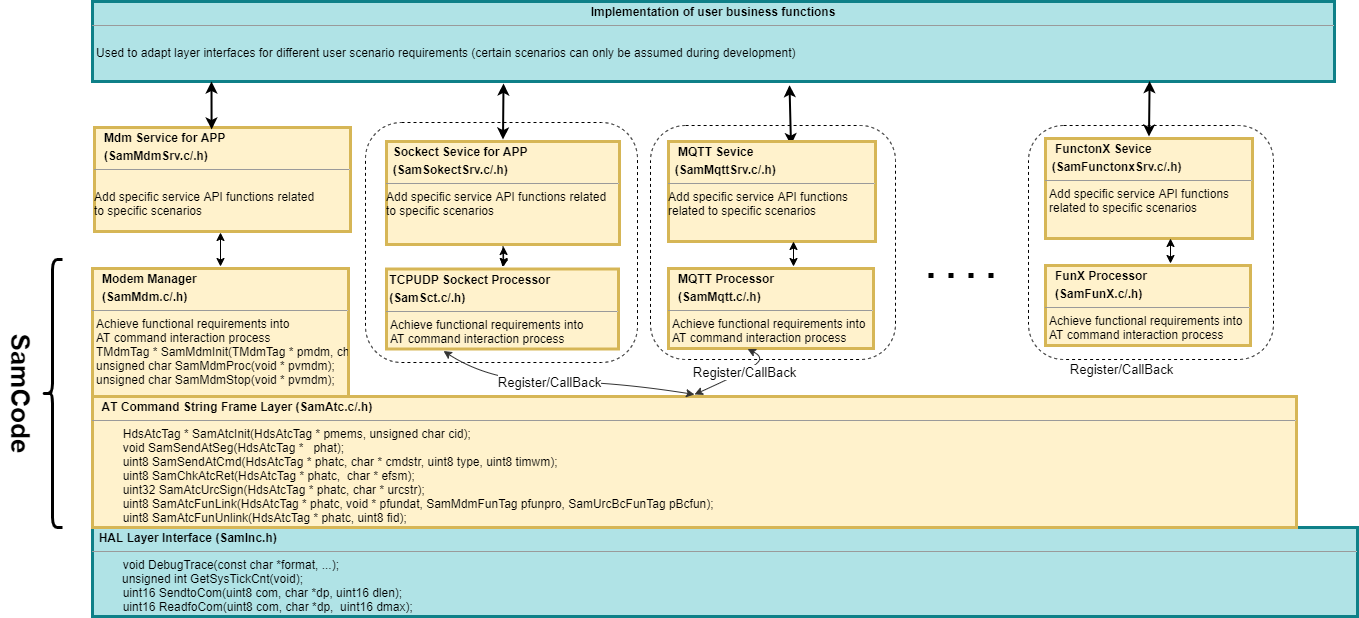

The diagram above was exported from draw.io. Its source (the exported page's mxGraphModel, read from the mxfile embedded in the PNG):
<mxGraphModel dx="1820" dy="823" grid="0" gridSize="10" guides="1" tooltips="1" connect="1" arrows="1" fold="1" page="1" pageScale="1" pageWidth="3300" pageHeight="4681" math="0" shadow="0">
  <root>
    <mxCell id="t-6RlXSUat4F07BcMJbt-0" />
    <mxCell id="t-6RlXSUat4F07BcMJbt-1" parent="t-6RlXSUat4F07BcMJbt-0" />
    <mxCell id="jSS5X8501HZO8ovDHdWh-7" value="" style="rounded=1;whiteSpace=wrap;html=1;dashed=1;" parent="t-6RlXSUat4F07BcMJbt-1" vertex="1">
      <mxGeometry x="998" y="2079" width="245" height="234" as="geometry" />
    </mxCell>
    <mxCell id="jSS5X8501HZO8ovDHdWh-4" value="" style="rounded=1;whiteSpace=wrap;html=1;dashed=1;" parent="t-6RlXSUat4F07BcMJbt-1" vertex="1">
      <mxGeometry x="713" y="2076" width="272" height="240" as="geometry" />
    </mxCell>
    <mxCell id="rhwLysSwsFmb4XP8hAUG-7" value="&lt;p style=&quot;margin: 4px 0px 0px&quot;&gt;&lt;b&gt;&amp;nbsp; HAL Layer Interface (SamInc.h)&amp;nbsp;&lt;/b&gt;&lt;/p&gt;&lt;hr size=&quot;1&quot;&gt;&lt;p style=&quot;margin: 0px ; margin-left: 4px&quot;&gt;&lt;span style=&quot;white-space: pre&quot;&gt;&#09;&lt;/span&gt;void DebugTrace(const char *format, ...);&lt;/p&gt;&amp;nbsp;&lt;span style=&quot;white-space: pre&quot;&gt;&#09;&amp;nbsp;&lt;/span&gt;unsigned int GetSysTickCnt(void);&lt;p style=&quot;margin: 0px ; margin-left: 4px&quot;&gt;&lt;span&gt;&#09;&lt;span&gt;&#09;&lt;/span&gt;&lt;/span&gt;&lt;span&gt;&#09;&lt;/span&gt;&lt;span style=&quot;white-space: pre&quot;&gt;&#09;&lt;/span&gt;uint16 SendtoCom(uint8 com, char *dp, uint16 dlen);&lt;/p&gt;&lt;p style=&quot;margin: 0px ; margin-left: 4px&quot;&gt;&lt;span&gt;&#09;&lt;span&gt;&#09;&lt;/span&gt;&lt;/span&gt;&lt;span&gt;&#09;&lt;/span&gt;&lt;span style=&quot;white-space: pre&quot;&gt;&#09;&lt;/span&gt;uint16 ReadfoCom(uint8 com, char *dp,&amp;nbsp; uint16 dmax);&lt;/p&gt;" style="verticalAlign=top;align=left;overflow=fill;fontSize=12;fontFamily=Helvetica;html=1;rounded=0;shadow=0;comic=0;labelBackgroundColor=none;strokeWidth=3;fillColor=#b0e3e6;strokeColor=#0e8088;perimeterSpacing=2;" parent="t-6RlXSUat4F07BcMJbt-1" vertex="1">
      <mxGeometry x="440" y="2481" width="1265" height="89" as="geometry" />
    </mxCell>
    <mxCell id="rhwLysSwsFmb4XP8hAUG-8" value="&lt;p style=&quot;margin: 4px 0px 0px&quot;&gt;&lt;b&gt;&amp;nbsp; &amp;nbsp;A&lt;/b&gt;&lt;b&gt;T Command String Frame Layer (SamAtc.c/.h)&lt;/b&gt;&lt;b&gt;&amp;nbsp;&lt;/b&gt;&lt;/p&gt;&lt;hr size=&quot;1&quot;&gt;&lt;p style=&quot;margin: 0px ; margin-left: 4px&quot;&gt;&lt;span&gt;&lt;span style=&quot;white-space: pre&quot;&gt;&#09;&lt;/span&gt;HdsAtcTag * SamAtcInit(HdsAtcTag * pmems, unsigned char cid);&lt;/span&gt;&lt;br&gt;&lt;/p&gt;&lt;p style=&quot;margin: 0px ; margin-left: 4px&quot;&gt;&lt;span style=&quot;white-space: pre&quot;&gt;&#09;&lt;/span&gt;void &lt;span&gt;&#09;&lt;/span&gt;SamSendAtSeg(HdsAtcTag *&amp;nbsp; &amp;nbsp;phat);&lt;/p&gt;&lt;p style=&quot;margin: 0px ; margin-left: 4px&quot;&gt;&lt;span style=&quot;white-space: pre&quot;&gt;&#09;&lt;/span&gt;uint8 &lt;span&gt;&#09;&lt;/span&gt;SamSendAtCmd(HdsAtcTag * phatc, char * cmdstr, uint8 type, uint8 timwm);&lt;/p&gt;&lt;p style=&quot;margin: 0px ; margin-left: 4px&quot;&gt;&lt;span style=&quot;white-space: pre&quot;&gt;&#09;&lt;/span&gt;uint8 &lt;span&gt;&#09;&lt;/span&gt;SamChkAtcRet(HdsAtcTag * phatc,&amp;nbsp; char * efsm);&lt;/p&gt;&lt;p style=&quot;margin: 0px ; margin-left: 4px&quot;&gt;&lt;span style=&quot;white-space: pre&quot;&gt;&#09;&lt;/span&gt;uint32&lt;span&gt;&#09;&lt;/span&gt;SamAtcUrcSign(HdsAtcTag * phatc, char * urcstr);&lt;/p&gt;&lt;p style=&quot;margin: 0px ; margin-left: 4px&quot;&gt;&lt;span style=&quot;white-space: pre&quot;&gt;&#09;&lt;/span&gt;uint8&lt;span&gt;&#09;&lt;/span&gt;SamAtcFunLink(HdsAtcTag * phatc, void * pfundat, SamMdmFunTag pfunpro, SamUrcBcFunTag pBcfun);&lt;/p&gt;&lt;p style=&quot;margin: 0px ; margin-left: 4px&quot;&gt;&lt;span style=&quot;white-space: pre&quot;&gt;&#09;&lt;/span&gt;uint8 &lt;span&gt;&#09;&lt;/span&gt;SamAtcFunUnlink(HdsAtcTag * phatc, uint8 fid);&lt;/p&gt;" style="verticalAlign=top;align=left;overflow=fill;fontSize=12;fontFamily=Helvetica;html=1;rounded=0;shadow=0;comic=0;labelBackgroundColor=none;strokeWidth=3;fillColor=#fff2cc;strokeColor=#d6b656;perimeterSpacing=2;" parent="t-6RlXSUat4F07BcMJbt-1" vertex="1">
      <mxGeometry x="440" y="2350" width="1204" height="131" as="geometry" />
    </mxCell>
    <mxCell id="rhwLysSwsFmb4XP8hAUG-9" value="&lt;p style=&quot;margin: 4px 0px 0px&quot;&gt;&lt;b&gt;&amp;nbsp; &amp;nbsp;Modem&lt;/b&gt;&lt;b&gt;&amp;nbsp;Manager&lt;/b&gt;&lt;/p&gt;&lt;p style=&quot;margin: 4px 0px 0px&quot;&gt;&lt;b&gt;&amp;nbsp; &amp;nbsp;(SamMdm.c/.h)&lt;/b&gt;&lt;b&gt;&amp;nbsp;&lt;/b&gt;&lt;/p&gt;&lt;hr size=&quot;1&quot;&gt;&lt;p style=&quot;margin: 0px 0px 0px 4px&quot;&gt;Achieve functional requirements into&amp;nbsp;&lt;/p&gt;&lt;p style=&quot;margin: 0px 0px 0px 4px&quot;&gt;AT command interaction process&lt;/p&gt;&lt;p style=&quot;margin: 0px ; margin-left: 4px&quot;&gt;&lt;span&gt;TMdmTag * SamMdmInit(TMdmTag * pmdm, char * cfgstr);&lt;/span&gt;&lt;/p&gt;&lt;p style=&quot;margin: 0px ; margin-left: 4px&quot;&gt;unsigned char SamMdmProc(void * pvmdm);&lt;/p&gt;&lt;p style=&quot;margin: 0px ; margin-left: 4px&quot;&gt;unsigned char SamMdmStop(void * pvmdm);&lt;/p&gt;" style="verticalAlign=top;align=left;overflow=fill;fontSize=12;fontFamily=Helvetica;html=1;rounded=0;shadow=0;comic=0;labelBackgroundColor=none;strokeWidth=3;fillColor=#fff2cc;strokeColor=#d6b656;perimeterSpacing=2;" parent="t-6RlXSUat4F07BcMJbt-1" vertex="1">
      <mxGeometry x="440" y="2222" width="256" height="128" as="geometry" />
    </mxCell>
    <mxCell id="rhwLysSwsFmb4XP8hAUG-10" value="&lt;p style=&quot;margin: 4px 0px 0px&quot;&gt;&lt;b&gt;&amp;nbsp; &amp;nbsp;Mdm&lt;/b&gt;&lt;b&gt;&amp;nbsp;Service for APP&lt;/b&gt;&lt;/p&gt;&lt;p style=&quot;margin: 4px 0px 0px&quot;&gt;&lt;b&gt;&amp;nbsp; &amp;nbsp;(SamMdmSrv.c/.h)&lt;/b&gt;&lt;b&gt;&amp;nbsp;&lt;/b&gt;&lt;/p&gt;&lt;hr size=&quot;1&quot;&gt;&lt;p style=&quot;margin: 0px ; margin-left: 4px&quot;&gt;&lt;span&gt;&amp;nbsp; &amp;nbsp;&lt;/span&gt;&lt;/p&gt;Add specific service API functions related&lt;br&gt;to specific scenarios" style="verticalAlign=top;align=left;overflow=fill;fontSize=12;fontFamily=Helvetica;html=1;rounded=0;shadow=0;comic=0;labelBackgroundColor=none;strokeWidth=3;fillColor=#fff2cc;strokeColor=#d6b656;perimeterSpacing=2;" parent="t-6RlXSUat4F07BcMJbt-1" vertex="1">
      <mxGeometry x="442" y="2081" width="256" height="104" as="geometry" />
    </mxCell>
    <mxCell id="rhwLysSwsFmb4XP8hAUG-11" value="&lt;p style=&quot;text-align: center ; margin: 4px 0px 0px&quot;&gt;&lt;b&gt;Implementation of user business functions&lt;/b&gt;&lt;br&gt;&lt;/p&gt;&lt;hr size=&quot;1&quot;&gt;&lt;p style=&quot;margin: 0px ; margin-left: 4px&quot;&gt;&lt;span&gt;&lt;br&gt;&lt;/span&gt;&lt;/p&gt;&lt;p style=&quot;margin: 0px ; margin-left: 4px&quot;&gt;&lt;span&gt;Used to adapt layer interfaces for different user scenario requirements (certain scenarios can only be assumed during development)&lt;/span&gt;&lt;/p&gt;" style="verticalAlign=top;align=left;overflow=fill;fontSize=12;fontFamily=Helvetica;html=1;rounded=0;shadow=0;comic=0;labelBackgroundColor=none;strokeWidth=3;fillColor=#b0e3e6;strokeColor=#0e8088;perimeterSpacing=2;" parent="t-6RlXSUat4F07BcMJbt-1" vertex="1">
      <mxGeometry x="440" y="1955" width="1242" height="80" as="geometry" />
    </mxCell>
    <mxCell id="rhwLysSwsFmb4XP8hAUG-13" value="" style="endArrow=classic;startArrow=classic;html=1;strokeWidth=2;exitX=0.458;exitY=0.037;exitDx=0;exitDy=0;exitPerimeter=0;" parent="t-6RlXSUat4F07BcMJbt-1" source="rhwLysSwsFmb4XP8hAUG-10" edge="1">
      <mxGeometry width="50" height="50" relative="1" as="geometry">
        <mxPoint x="560" y="2040" as="sourcePoint" />
        <mxPoint x="559" y="2035" as="targetPoint" />
      </mxGeometry>
    </mxCell>
    <mxCell id="rhwLysSwsFmb4XP8hAUG-22" value="" style="curved=1;endArrow=classic;html=1;strokeWidth=1;startArrow=classic;startFill=1;entryX=0.5;entryY=0;entryDx=0;entryDy=0;" parent="t-6RlXSUat4F07BcMJbt-1" target="rhwLysSwsFmb4XP8hAUG-9" edge="1">
      <mxGeometry width="50" height="50" relative="1" as="geometry">
        <mxPoint x="568" y="2186" as="sourcePoint" />
        <mxPoint x="645" y="2292" as="targetPoint" />
        <Array as="points" />
      </mxGeometry>
    </mxCell>
    <mxCell id="rhwLysSwsFmb4XP8hAUG-23" value="" style="curved=1;endArrow=classic;html=1;strokeWidth=1;entryX=0.5;entryY=0;entryDx=0;entryDy=0;exitX=0.25;exitY=1;exitDx=0;exitDy=0;startArrow=classic;startFill=1;strokeColor=#333333;" parent="t-6RlXSUat4F07BcMJbt-1" source="rhwLysSwsFmb4XP8hAUG-14" target="rhwLysSwsFmb4XP8hAUG-8" edge="1">
      <mxGeometry width="50" height="50" relative="1" as="geometry">
        <mxPoint x="1050" y="2290" as="sourcePoint" />
        <mxPoint x="1100" y="2240" as="targetPoint" />
        <Array as="points">
          <mxPoint x="838" y="2335" />
          <mxPoint x="960" y="2335" />
        </Array>
      </mxGeometry>
    </mxCell>
    <mxCell id="rhwLysSwsFmb4XP8hAUG-24" value="Register/CallBack" style="edgeLabel;html=1;align=center;verticalAlign=middle;resizable=0;points=[];fontSize=13;" parent="rhwLysSwsFmb4XP8hAUG-23" vertex="1" connectable="0">
      <mxGeometry x="-0.1209" relative="1" as="geometry">
        <mxPoint x="-1" as="offset" />
      </mxGeometry>
    </mxCell>
    <mxCell id="rhwLysSwsFmb4XP8hAUG-25" value="" style="endArrow=classic;startArrow=classic;html=1;strokeWidth=2;exitX=0.5;exitY=0;exitDx=0;exitDy=0;" parent="t-6RlXSUat4F07BcMJbt-1" source="rhwLysSwsFmb4XP8hAUG-15" edge="1">
      <mxGeometry width="50" height="50" relative="1" as="geometry">
        <mxPoint x="1179.41" y="2070" as="sourcePoint" />
        <mxPoint x="851" y="2037" as="targetPoint" />
      </mxGeometry>
    </mxCell>
    <mxCell id="rhwLysSwsFmb4XP8hAUG-34" value="" style="endArrow=classic;startArrow=classic;html=1;strokeWidth=2;exitX=0.59;exitY=0.054;exitDx=0;exitDy=0;exitPerimeter=0;entryX=0.561;entryY=1.02;entryDx=0;entryDy=0;entryPerimeter=0;" parent="t-6RlXSUat4F07BcMJbt-1" source="rhwLysSwsFmb4XP8hAUG-27" target="rhwLysSwsFmb4XP8hAUG-11" edge="1">
      <mxGeometry width="50" height="50" relative="1" as="geometry">
        <mxPoint x="1480" y="2090" as="sourcePoint" />
        <mxPoint x="1397" y="1960" as="targetPoint" />
        <Array as="points" />
      </mxGeometry>
    </mxCell>
    <mxCell id="rhwLysSwsFmb4XP8hAUG-26" value="&lt;p style=&quot;margin: 4px 0px 0px&quot;&gt;&lt;b&gt;&amp;nbsp; &amp;nbsp;MQTT&lt;/b&gt;&lt;b&gt;&amp;nbsp;Processor&lt;/b&gt;&lt;/p&gt;&lt;p style=&quot;margin: 4px 0px 0px&quot;&gt;&lt;b&gt;&amp;nbsp; &amp;nbsp;(SamMqtt.c/.h)&lt;/b&gt;&lt;b&gt;&amp;nbsp;&lt;/b&gt;&lt;/p&gt;&lt;hr size=&quot;1&quot;&gt;&lt;p style=&quot;margin: 0px 0px 0px 4px&quot;&gt;Achieve functional requirements into&amp;nbsp;&lt;/p&gt;&lt;p style=&quot;margin: 0px 0px 0px 4px&quot;&gt;AT command interaction process&lt;/p&gt;" style="verticalAlign=top;align=left;overflow=fill;fontSize=12;fontFamily=Helvetica;html=1;rounded=0;shadow=0;comic=0;labelBackgroundColor=none;strokeWidth=3;fillColor=#fff2cc;strokeColor=#d6b656;perimeterSpacing=2;" parent="t-6RlXSUat4F07BcMJbt-1" vertex="1">
      <mxGeometry x="1016" y="2222" width="205" height="80" as="geometry" />
    </mxCell>
    <mxCell id="rhwLysSwsFmb4XP8hAUG-27" value="&lt;p style=&quot;margin: 4px 0px 0px&quot;&gt;&lt;b&gt;&amp;nbsp; &amp;nbsp;MQTT&amp;nbsp;Sevice&lt;/b&gt;&lt;b&gt;&amp;nbsp;&amp;nbsp;&lt;/b&gt;&lt;/p&gt;&lt;p style=&quot;margin: 4px 0px 0px&quot;&gt;&lt;b&gt;&amp;nbsp; (SamMqttSrv.c/.h)&lt;/b&gt;&lt;b&gt;&amp;nbsp;&lt;/b&gt;&lt;/p&gt;&lt;hr size=&quot;1&quot;&gt;&lt;p style=&quot;margin: 0px ; margin-left: 4px&quot;&gt;&lt;/p&gt;Add specific service API functions &lt;br&gt;related to&amp;nbsp;specific scenarios" style="verticalAlign=top;align=left;overflow=fill;fontSize=12;fontFamily=Helvetica;html=1;rounded=0;shadow=0;comic=0;labelBackgroundColor=none;strokeWidth=3;fillColor=#fff2cc;strokeColor=#d6b656;perimeterSpacing=2;" parent="t-6RlXSUat4F07BcMJbt-1" vertex="1">
      <mxGeometry x="1016" y="2095" width="207" height="100" as="geometry" />
    </mxCell>
    <mxCell id="jSS5X8501HZO8ovDHdWh-5" value="" style="edgeStyle=orthogonalEdgeStyle;rounded=0;orthogonalLoop=1;jettySize=auto;html=1;" parent="t-6RlXSUat4F07BcMJbt-1" source="rhwLysSwsFmb4XP8hAUG-15" target="rhwLysSwsFmb4XP8hAUG-14" edge="1">
      <mxGeometry relative="1" as="geometry" />
    </mxCell>
    <mxCell id="rhwLysSwsFmb4XP8hAUG-15" value="&lt;p style=&quot;margin: 4px 0px 0px&quot;&gt;&lt;b&gt;&amp;nbsp; Sockect Sevice&lt;/b&gt;&lt;b&gt;&amp;nbsp;for APP&lt;/b&gt;&lt;/p&gt;&lt;p style=&quot;margin: 4px 0px 0px&quot;&gt;&lt;b&gt;&amp;nbsp; (SamSokectSrv.c/.h)&lt;/b&gt;&lt;b&gt;&amp;nbsp;&lt;/b&gt;&lt;/p&gt;&lt;hr size=&quot;1&quot;&gt;&lt;p style=&quot;margin: 0px ; margin-left: 4px&quot;&gt;&lt;/p&gt;Add specific service API functions related &lt;br&gt;to specific scenarios" style="verticalAlign=top;align=left;overflow=fill;fontSize=12;fontFamily=Helvetica;html=1;rounded=0;shadow=0;comic=0;labelBackgroundColor=none;strokeWidth=3;fillColor=#fff2cc;strokeColor=#d6b656;perimeterSpacing=2;" parent="t-6RlXSUat4F07BcMJbt-1" vertex="1">
      <mxGeometry x="734" y="2095" width="233" height="103" as="geometry" />
    </mxCell>
    <mxCell id="rhwLysSwsFmb4XP8hAUG-14" value="&lt;p style=&quot;margin: 4px 0px 0px&quot;&gt;&lt;b&gt;&amp;nbsp;TCPUDP Sockect&lt;/b&gt;&lt;b&gt;&amp;nbsp;Processor&lt;/b&gt;&lt;/p&gt;&lt;p style=&quot;margin: 4px 0px 0px&quot;&gt;&lt;b&gt;&amp;nbsp;(SamSct.c/.h)&lt;/b&gt;&lt;b&gt;&amp;nbsp;&lt;/b&gt;&lt;/p&gt;&lt;hr size=&quot;1&quot;&gt;&lt;p style=&quot;margin: 0px ; margin-left: 4px&quot;&gt;Achieve functional requirements into&amp;nbsp;&lt;/p&gt;&lt;p style=&quot;margin: 0px ; margin-left: 4px&quot;&gt;AT command interaction process&lt;br&gt;&lt;/p&gt;" style="verticalAlign=top;align=left;overflow=fill;fontSize=12;fontFamily=Helvetica;html=1;rounded=0;shadow=0;comic=0;labelBackgroundColor=none;strokeWidth=3;fillColor=#fff2cc;strokeColor=#d6b656;perimeterSpacing=2;" parent="t-6RlXSUat4F07BcMJbt-1" vertex="1">
      <mxGeometry x="734" y="2222.5" width="232" height="80" as="geometry" />
    </mxCell>
    <mxCell id="rhwLysSwsFmb4XP8hAUG-39" value="" style="shape=curlyBracket;whiteSpace=wrap;html=1;rounded=1;fontSize=13;strokeWidth=3;align=left;" parent="t-6RlXSUat4F07BcMJbt-1" vertex="1">
      <mxGeometry x="390" y="2213" width="20" height="268" as="geometry" />
    </mxCell>
    <mxCell id="rhwLysSwsFmb4XP8hAUG-40" value="SamCode" style="text;strokeColor=none;fillColor=none;html=1;fontSize=26;fontStyle=1;verticalAlign=middle;align=center;rotation=90;" parent="t-6RlXSUat4F07BcMJbt-1" vertex="1">
      <mxGeometry x="308" y="2327" width="120" height="40" as="geometry" />
    </mxCell>
    <mxCell id="jSS5X8501HZO8ovDHdWh-3" value="" style="curved=1;endArrow=classic;html=1;strokeWidth=1;startArrow=classic;startFill=1;entryX=0.5;entryY=0;entryDx=0;entryDy=0;" parent="t-6RlXSUat4F07BcMJbt-1" edge="1">
      <mxGeometry width="50" height="50" relative="1" as="geometry">
        <mxPoint x="851" y="2200" as="sourcePoint" />
        <mxPoint x="851.21" y="2220" as="targetPoint" />
        <Array as="points" />
      </mxGeometry>
    </mxCell>
    <mxCell id="jSS5X8501HZO8ovDHdWh-6" value="" style="curved=1;endArrow=classic;html=1;strokeWidth=1;startArrow=classic;startFill=1;" parent="t-6RlXSUat4F07BcMJbt-1" edge="1">
      <mxGeometry width="50" height="50" relative="1" as="geometry">
        <mxPoint x="1141" y="2195" as="sourcePoint" />
        <mxPoint x="1141" y="2220" as="targetPoint" />
        <Array as="points" />
      </mxGeometry>
    </mxCell>
    <mxCell id="jSS5X8501HZO8ovDHdWh-8" value="" style="curved=1;endArrow=classic;html=1;strokeWidth=1;entryX=0.5;entryY=0;entryDx=0;entryDy=0;exitX=0.25;exitY=1;exitDx=0;exitDy=0;startArrow=classic;startFill=1;strokeColor=#333333;" parent="t-6RlXSUat4F07BcMJbt-1" target="rhwLysSwsFmb4XP8hAUG-8" edge="1">
      <mxGeometry width="50" height="50" relative="1" as="geometry">
        <mxPoint x="1095.0000000000005" y="2302.5000000000005" as="sourcePoint" />
        <mxPoint x="1346.0000000000002" y="2346" as="targetPoint" />
        <Array as="points">
          <mxPoint x="1112" y="2311" />
          <mxPoint x="1095" y="2324" />
        </Array>
      </mxGeometry>
    </mxCell>
    <mxCell id="jSS5X8501HZO8ovDHdWh-9" value="Register/CallBack" style="edgeLabel;html=1;align=center;verticalAlign=middle;resizable=0;points=[];fontSize=13;" parent="jSS5X8501HZO8ovDHdWh-8" vertex="1" connectable="0">
      <mxGeometry x="-0.1209" relative="1" as="geometry">
        <mxPoint x="-1" as="offset" />
      </mxGeometry>
    </mxCell>
    <mxCell id="jSS5X8501HZO8ovDHdWh-11" value="" style="endArrow=none;dashed=1;html=1;dashPattern=1 3;strokeWidth=5;" parent="t-6RlXSUat4F07BcMJbt-1" edge="1">
      <mxGeometry width="50" height="50" relative="1" as="geometry">
        <mxPoint x="1276" y="2229" as="sourcePoint" />
        <mxPoint x="1341" y="2229" as="targetPoint" />
      </mxGeometry>
    </mxCell>
    <mxCell id="jSS5X8501HZO8ovDHdWh-12" value="" style="rounded=1;whiteSpace=wrap;html=1;dashed=1;" parent="t-6RlXSUat4F07BcMJbt-1" vertex="1">
      <mxGeometry x="1376" y="2079" width="245" height="234" as="geometry" />
    </mxCell>
    <mxCell id="jSS5X8501HZO8ovDHdWh-13" value="&lt;p style=&quot;margin: 4px 0px 0px&quot;&gt;&lt;b&gt;&amp;nbsp; &amp;nbsp;FunX&lt;/b&gt;&lt;b&gt;&amp;nbsp;Processor&lt;/b&gt;&lt;/p&gt;&lt;p style=&quot;margin: 4px 0px 0px&quot;&gt;&lt;b&gt;&amp;nbsp; &amp;nbsp;(SamFunX.c/.h)&lt;/b&gt;&lt;b&gt;&amp;nbsp;&lt;/b&gt;&lt;/p&gt;&lt;hr size=&quot;1&quot;&gt;&lt;p style=&quot;margin: 0px 0px 0px 4px&quot;&gt;Achieve functional requirements into&amp;nbsp;&lt;/p&gt;&lt;p style=&quot;margin: 0px 0px 0px 4px&quot;&gt;AT command interaction process&lt;/p&gt;" style="verticalAlign=top;align=left;overflow=fill;fontSize=12;fontFamily=Helvetica;html=1;rounded=0;shadow=0;comic=0;labelBackgroundColor=none;strokeWidth=3;fillColor=#fff2cc;strokeColor=#d6b656;perimeterSpacing=2;" parent="t-6RlXSUat4F07BcMJbt-1" vertex="1">
      <mxGeometry x="1393" y="2219" width="205" height="80" as="geometry" />
    </mxCell>
    <mxCell id="jSS5X8501HZO8ovDHdWh-14" value="&lt;p style=&quot;margin: 4px 0px 0px&quot;&gt;&lt;b&gt;&amp;nbsp; &amp;nbsp;FunctonX Sevice&lt;/b&gt;&lt;b&gt;&amp;nbsp;&amp;nbsp;&lt;/b&gt;&lt;/p&gt;&lt;p style=&quot;margin: 4px 0px 0px&quot;&gt;&lt;b&gt;&amp;nbsp; (SamFunctonxSrv.c/.h)&lt;/b&gt;&lt;b&gt;&amp;nbsp;&lt;/b&gt;&lt;/p&gt;&lt;hr size=&quot;1&quot;&gt;&lt;p style=&quot;margin: 0px ; margin-left: 4px&quot;&gt;Add specific service API functions&lt;br&gt;related to&amp;nbsp;specific scenarios&lt;br&gt;&lt;/p&gt;" style="verticalAlign=top;align=left;overflow=fill;fontSize=12;fontFamily=Helvetica;html=1;rounded=0;shadow=0;comic=0;labelBackgroundColor=none;strokeWidth=3;fillColor=#fff2cc;strokeColor=#d6b656;perimeterSpacing=2;" parent="t-6RlXSUat4F07BcMJbt-1" vertex="1">
      <mxGeometry x="1393" y="2092" width="207" height="100" as="geometry" />
    </mxCell>
    <mxCell id="jSS5X8501HZO8ovDHdWh-15" value="" style="curved=1;endArrow=classic;html=1;strokeWidth=1;startArrow=classic;startFill=1;" parent="t-6RlXSUat4F07BcMJbt-1" edge="1">
      <mxGeometry width="50" height="50" relative="1" as="geometry">
        <mxPoint x="1518" y="2192" as="sourcePoint" />
        <mxPoint x="1518" y="2217" as="targetPoint" />
        <Array as="points" />
      </mxGeometry>
    </mxCell>
    <mxCell id="jSS5X8501HZO8ovDHdWh-16" value="Register/CallBack" style="edgeLabel;html=1;align=center;verticalAlign=middle;resizable=0;points=[];fontSize=13;" parent="t-6RlXSUat4F07BcMJbt-1" vertex="1" connectable="0">
      <mxGeometry x="1468.1560926941384" y="2322.2878070819" as="geometry" />
    </mxCell>
    <mxCell id="rhwLysSwsFmb4XP8hAUG-31" value="" style="endArrow=classic;startArrow=classic;html=1;strokeWidth=2;exitX=0.5;exitY=0;exitDx=0;exitDy=0;entryX=0.85;entryY=0.971;entryDx=0;entryDy=0;entryPerimeter=0;" parent="t-6RlXSUat4F07BcMJbt-1" source="jSS5X8501HZO8ovDHdWh-14" target="rhwLysSwsFmb4XP8hAUG-11" edge="1">
      <mxGeometry width="50" height="50" relative="1" as="geometry">
        <mxPoint x="1560" y="2140" as="sourcePoint" />
        <mxPoint x="1492" y="2036" as="targetPoint" />
        <Array as="points" />
      </mxGeometry>
    </mxCell>
  </root>
</mxGraphModel>